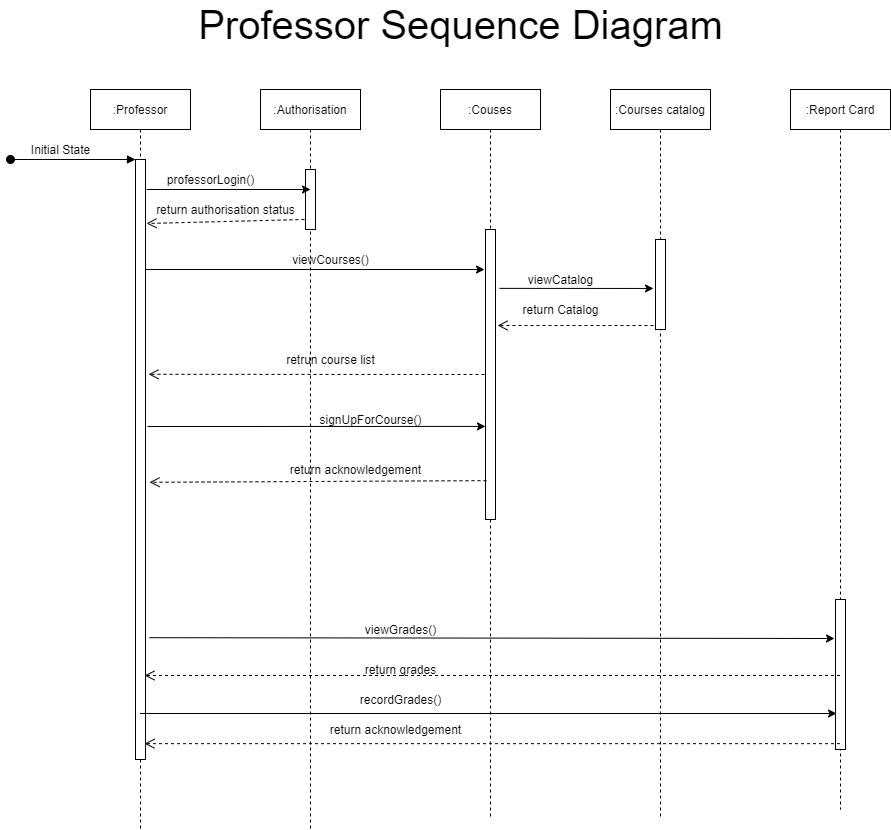

The diagram above was exported from draw.io. Its source (the exported page's mxGraphModel, read from the mxfile embedded in the PNG):
<mxGraphModel dx="1422" dy="1875" grid="1" gridSize="10" guides="1" tooltips="1" connect="1" arrows="1" fold="1" page="1" pageScale="1" pageWidth="850" pageHeight="1100" math="0" shadow="0">
  <root>
    <mxCell id="0" />
    <mxCell id="1" parent="0" />
    <mxCell id="3nuBFxr9cyL0pnOWT2aG-1" value=":Professor" style="shape=umlLifeline;perimeter=lifelinePerimeter;container=1;collapsible=0;recursiveResize=0;rounded=0;shadow=0;strokeWidth=1;" parent="1" vertex="1">
      <mxGeometry x="120" y="80" width="100" height="740" as="geometry" />
    </mxCell>
    <mxCell id="3nuBFxr9cyL0pnOWT2aG-2" value="" style="points=[];perimeter=orthogonalPerimeter;rounded=0;shadow=0;strokeWidth=1;" parent="3nuBFxr9cyL0pnOWT2aG-1" vertex="1">
      <mxGeometry x="45" y="70" width="10" height="600" as="geometry" />
    </mxCell>
    <mxCell id="3nuBFxr9cyL0pnOWT2aG-3" value="" style="verticalAlign=bottom;startArrow=oval;endArrow=block;startSize=8;shadow=0;strokeWidth=1;" parent="3nuBFxr9cyL0pnOWT2aG-1" target="3nuBFxr9cyL0pnOWT2aG-2" edge="1">
      <mxGeometry relative="1" as="geometry">
        <mxPoint x="-80" y="70" as="sourcePoint" />
      </mxGeometry>
    </mxCell>
    <mxCell id="3nuBFxr9cyL0pnOWT2aG-5" value=":Couses" style="shape=umlLifeline;perimeter=lifelinePerimeter;container=1;collapsible=0;recursiveResize=0;rounded=0;shadow=0;strokeWidth=1;" parent="1" vertex="1">
      <mxGeometry x="470" y="80" width="100" height="730" as="geometry" />
    </mxCell>
    <mxCell id="3nuBFxr9cyL0pnOWT2aG-6" value="" style="points=[];perimeter=orthogonalPerimeter;rounded=0;shadow=0;strokeWidth=1;" parent="3nuBFxr9cyL0pnOWT2aG-5" vertex="1">
      <mxGeometry x="45" y="140" width="10" height="290" as="geometry" />
    </mxCell>
    <mxCell id="Odp9NXtxJ_sD7xpuQx2H-1" value=":Courses catalog" style="shape=umlLifeline;perimeter=lifelinePerimeter;container=1;collapsible=0;recursiveResize=0;rounded=0;shadow=0;strokeWidth=1;" parent="1" vertex="1">
      <mxGeometry x="640" y="80" width="100" height="730" as="geometry" />
    </mxCell>
    <mxCell id="Odp9NXtxJ_sD7xpuQx2H-2" value="" style="points=[];perimeter=orthogonalPerimeter;rounded=0;shadow=0;strokeWidth=1;" parent="Odp9NXtxJ_sD7xpuQx2H-1" vertex="1">
      <mxGeometry x="45" y="150" width="10" height="90" as="geometry" />
    </mxCell>
    <mxCell id="Odp9NXtxJ_sD7xpuQx2H-4" value=":Report Card" style="shape=umlLifeline;perimeter=lifelinePerimeter;container=1;collapsible=0;recursiveResize=0;rounded=0;shadow=0;strokeWidth=1;" parent="1" vertex="1">
      <mxGeometry x="820" y="80" width="100" height="720" as="geometry" />
    </mxCell>
    <mxCell id="Odp9NXtxJ_sD7xpuQx2H-5" value="" style="points=[];perimeter=orthogonalPerimeter;rounded=0;shadow=0;strokeWidth=1;" parent="Odp9NXtxJ_sD7xpuQx2H-4" vertex="1">
      <mxGeometry x="45" y="510" width="10" height="150" as="geometry" />
    </mxCell>
    <mxCell id="VhEHl3Kf3MTnggXEfKz0-3" value=":Authorisation" style="shape=umlLifeline;perimeter=lifelinePerimeter;container=1;collapsible=0;recursiveResize=0;rounded=0;shadow=0;strokeWidth=1;" parent="1" vertex="1">
      <mxGeometry x="290" y="80" width="100" height="740" as="geometry" />
    </mxCell>
    <mxCell id="VhEHl3Kf3MTnggXEfKz0-4" value="" style="points=[];perimeter=orthogonalPerimeter;rounded=0;shadow=0;strokeWidth=1;" parent="VhEHl3Kf3MTnggXEfKz0-3" vertex="1">
      <mxGeometry x="45" y="80" width="10" height="60" as="geometry" />
    </mxCell>
    <mxCell id="VhEHl3Kf3MTnggXEfKz0-5" value="" style="endArrow=classic;html=1;entryX=0.5;entryY=0.333;entryDx=0;entryDy=0;entryPerimeter=0;exitX=1.1;exitY=0.05;exitDx=0;exitDy=0;exitPerimeter=0;" parent="1" source="3nuBFxr9cyL0pnOWT2aG-2" target="VhEHl3Kf3MTnggXEfKz0-4" edge="1">
      <mxGeometry width="50" height="50" relative="1" as="geometry">
        <mxPoint x="400" y="250" as="sourcePoint" />
        <mxPoint x="450" y="200" as="targetPoint" />
      </mxGeometry>
    </mxCell>
    <mxCell id="VhEHl3Kf3MTnggXEfKz0-6" value="" style="html=1;verticalAlign=bottom;endArrow=open;dashed=1;endSize=8;exitX=-0.1;exitY=0.833;exitDx=0;exitDy=0;exitPerimeter=0;" parent="1" source="VhEHl3Kf3MTnggXEfKz0-4" edge="1">
      <mxGeometry y="-40" relative="1" as="geometry">
        <mxPoint x="460" y="220" as="sourcePoint" />
        <mxPoint x="176" y="214" as="targetPoint" />
        <mxPoint as="offset" />
      </mxGeometry>
    </mxCell>
    <mxCell id="VhEHl3Kf3MTnggXEfKz0-7" value="" style="endArrow=classic;html=1;entryX=-0.1;entryY=0.138;entryDx=0;entryDy=0;entryPerimeter=0;" parent="1" source="3nuBFxr9cyL0pnOWT2aG-2" target="3nuBFxr9cyL0pnOWT2aG-6" edge="1">
      <mxGeometry width="50" height="50" relative="1" as="geometry">
        <mxPoint x="186" y="190" as="sourcePoint" />
        <mxPoint x="350" y="189.98000000000002" as="targetPoint" />
      </mxGeometry>
    </mxCell>
    <mxCell id="VhEHl3Kf3MTnggXEfKz0-8" value="" style="endArrow=classic;html=1;entryX=-0.2;entryY=0.544;entryDx=0;entryDy=0;entryPerimeter=0;exitX=1.4;exitY=0.203;exitDx=0;exitDy=0;exitPerimeter=0;" parent="1" source="3nuBFxr9cyL0pnOWT2aG-6" target="Odp9NXtxJ_sD7xpuQx2H-2" edge="1">
      <mxGeometry width="50" height="50" relative="1" as="geometry">
        <mxPoint x="186" y="190" as="sourcePoint" />
        <mxPoint x="350" y="189.98000000000002" as="targetPoint" />
      </mxGeometry>
    </mxCell>
    <mxCell id="VhEHl3Kf3MTnggXEfKz0-9" value="" style="html=1;verticalAlign=bottom;endArrow=open;dashed=1;endSize=8;exitX=-0.2;exitY=0.956;exitDx=0;exitDy=0;exitPerimeter=0;entryX=1.2;entryY=0.331;entryDx=0;entryDy=0;entryPerimeter=0;" parent="1" source="Odp9NXtxJ_sD7xpuQx2H-2" target="3nuBFxr9cyL0pnOWT2aG-6" edge="1">
      <mxGeometry y="-40" relative="1" as="geometry">
        <mxPoint x="344" y="219.98000000000002" as="sourcePoint" />
        <mxPoint x="186" y="224" as="targetPoint" />
        <mxPoint as="offset" />
      </mxGeometry>
    </mxCell>
    <mxCell id="VhEHl3Kf3MTnggXEfKz0-10" value="" style="html=1;verticalAlign=bottom;endArrow=open;dashed=1;endSize=8;exitX=-0.1;exitY=0.5;exitDx=0;exitDy=0;exitPerimeter=0;entryX=1.3;entryY=0.358;entryDx=0;entryDy=0;entryPerimeter=0;" parent="1" source="3nuBFxr9cyL0pnOWT2aG-6" target="3nuBFxr9cyL0pnOWT2aG-2" edge="1">
      <mxGeometry y="-40" relative="1" as="geometry">
        <mxPoint x="693" y="326.03999999999996" as="sourcePoint" />
        <mxPoint x="537" y="325.99" as="targetPoint" />
        <mxPoint as="offset" />
      </mxGeometry>
    </mxCell>
    <mxCell id="VhEHl3Kf3MTnggXEfKz0-11" value="" style="endArrow=classic;html=1;entryX=0;entryY=0.679;entryDx=0;entryDy=0;entryPerimeter=0;exitX=1.2;exitY=0.445;exitDx=0;exitDy=0;exitPerimeter=0;" parent="1" source="3nuBFxr9cyL0pnOWT2aG-2" target="3nuBFxr9cyL0pnOWT2aG-6" edge="1">
      <mxGeometry width="50" height="50" relative="1" as="geometry">
        <mxPoint x="186" y="190" as="sourcePoint" />
        <mxPoint x="350" y="189.98000000000002" as="targetPoint" />
      </mxGeometry>
    </mxCell>
    <mxCell id="VhEHl3Kf3MTnggXEfKz0-12" value="" style="html=1;verticalAlign=bottom;endArrow=open;dashed=1;endSize=8;exitX=0.1;exitY=0.866;exitDx=0;exitDy=0;exitPerimeter=0;entryX=1.4;entryY=0.538;entryDx=0;entryDy=0;entryPerimeter=0;" parent="1" source="3nuBFxr9cyL0pnOWT2aG-6" target="3nuBFxr9cyL0pnOWT2aG-2" edge="1">
      <mxGeometry y="-40" relative="1" as="geometry">
        <mxPoint x="524" y="375" as="sourcePoint" />
        <mxPoint x="188" y="374.79999999999995" as="targetPoint" />
        <mxPoint as="offset" />
      </mxGeometry>
    </mxCell>
    <mxCell id="VhEHl3Kf3MTnggXEfKz0-13" value="" style="endArrow=classic;html=1;entryX=-0.1;entryY=0.26;entryDx=0;entryDy=0;entryPerimeter=0;exitX=1.4;exitY=0.797;exitDx=0;exitDy=0;exitPerimeter=0;" parent="1" source="3nuBFxr9cyL0pnOWT2aG-2" target="Odp9NXtxJ_sD7xpuQx2H-5" edge="1">
      <mxGeometry width="50" height="50" relative="1" as="geometry">
        <mxPoint x="187" y="427" as="sourcePoint" />
        <mxPoint x="525" y="426.9100000000001" as="targetPoint" />
      </mxGeometry>
    </mxCell>
    <mxCell id="VhEHl3Kf3MTnggXEfKz0-14" value="" style="html=1;verticalAlign=bottom;endArrow=open;dashed=1;endSize=8;entryX=0.9;entryY=0.86;entryDx=0;entryDy=0;entryPerimeter=0;" parent="1" source="Odp9NXtxJ_sD7xpuQx2H-4" target="3nuBFxr9cyL0pnOWT2aG-2" edge="1">
      <mxGeometry y="-40" relative="1" as="geometry">
        <mxPoint x="524" y="375" as="sourcePoint" />
        <mxPoint x="188" y="374.79999999999995" as="targetPoint" />
        <mxPoint as="offset" />
      </mxGeometry>
    </mxCell>
    <mxCell id="VhEHl3Kf3MTnggXEfKz0-15" value="return Catalog" style="text;html=1;align=center;verticalAlign=middle;resizable=0;points=[];autosize=1;" parent="1" vertex="1">
      <mxGeometry x="545" y="290" width="90" height="20" as="geometry" />
    </mxCell>
    <mxCell id="VhEHl3Kf3MTnggXEfKz0-16" value="viewCatalog" style="text;html=1;align=center;verticalAlign=middle;resizable=0;points=[];autosize=1;" parent="1" vertex="1">
      <mxGeometry x="550" y="260" width="80" height="20" as="geometry" />
    </mxCell>
    <mxCell id="VhEHl3Kf3MTnggXEfKz0-17" value="viewGrades()" style="text;html=1;align=center;verticalAlign=middle;resizable=0;points=[];autosize=1;" parent="1" vertex="1">
      <mxGeometry x="385" y="610" width="90" height="20" as="geometry" />
    </mxCell>
    <mxCell id="VhEHl3Kf3MTnggXEfKz0-18" value="signUpForCourse()" style="text;html=1;align=center;verticalAlign=middle;resizable=0;points=[];autosize=1;" parent="1" vertex="1">
      <mxGeometry x="340" y="400" width="120" height="20" as="geometry" />
    </mxCell>
    <mxCell id="VhEHl3Kf3MTnggXEfKz0-19" value="retrun course list" style="text;html=1;align=center;verticalAlign=middle;resizable=0;points=[];autosize=1;" parent="1" vertex="1">
      <mxGeometry x="310" y="340" width="100" height="20" as="geometry" />
    </mxCell>
    <mxCell id="VhEHl3Kf3MTnggXEfKz0-20" value="return acknowledgement" style="text;html=1;align=center;verticalAlign=middle;resizable=0;points=[];autosize=1;" parent="1" vertex="1">
      <mxGeometry x="310" y="450" width="150" height="20" as="geometry" />
    </mxCell>
    <mxCell id="VhEHl3Kf3MTnggXEfKz0-22" value="return grades" style="text;html=1;align=center;verticalAlign=middle;resizable=0;points=[];autosize=1;" parent="1" vertex="1">
      <mxGeometry x="385" y="650" width="90" height="20" as="geometry" />
    </mxCell>
    <mxCell id="VhEHl3Kf3MTnggXEfKz0-23" value="return authorisation status" style="text;html=1;align=center;verticalAlign=middle;resizable=0;points=[];autosize=1;" parent="1" vertex="1">
      <mxGeometry x="180" y="190" width="150" height="20" as="geometry" />
    </mxCell>
    <mxCell id="VhEHl3Kf3MTnggXEfKz0-24" value="professorLogin()" style="text;html=1;align=center;verticalAlign=middle;resizable=0;points=[];autosize=1;" parent="1" vertex="1">
      <mxGeometry x="190" y="160" width="100" height="20" as="geometry" />
    </mxCell>
    <mxCell id="VhEHl3Kf3MTnggXEfKz0-25" value="viewCourses()" style="text;html=1;align=center;verticalAlign=middle;resizable=0;points=[];autosize=1;" parent="1" vertex="1">
      <mxGeometry x="315" y="240" width="90" height="20" as="geometry" />
    </mxCell>
    <mxCell id="VhEHl3Kf3MTnggXEfKz0-26" value="Initial State" style="text;html=1;align=center;verticalAlign=middle;resizable=0;points=[];autosize=1;" parent="1" vertex="1">
      <mxGeometry x="55" y="130" width="70" height="20" as="geometry" />
    </mxCell>
    <mxCell id="VhEHl3Kf3MTnggXEfKz0-29" value="" style="endArrow=classic;html=1;entryX=0.1;entryY=0.76;entryDx=0;entryDy=0;entryPerimeter=0;" parent="1" source="3nuBFxr9cyL0pnOWT2aG-1" target="Odp9NXtxJ_sD7xpuQx2H-5" edge="1">
      <mxGeometry width="50" height="50" relative="1" as="geometry">
        <mxPoint x="400" y="750" as="sourcePoint" />
        <mxPoint x="450" y="700" as="targetPoint" />
      </mxGeometry>
    </mxCell>
    <mxCell id="VhEHl3Kf3MTnggXEfKz0-31" value="" style="html=1;verticalAlign=bottom;endArrow=open;dashed=1;endSize=8;entryX=0.54;entryY=0.884;entryDx=0;entryDy=0;entryPerimeter=0;" parent="1" source="Odp9NXtxJ_sD7xpuQx2H-4" target="3nuBFxr9cyL0pnOWT2aG-1" edge="1">
      <mxGeometry y="-40" relative="1" as="geometry">
        <mxPoint x="879.5" y="676" as="sourcePoint" />
        <mxPoint x="184" y="676" as="targetPoint" />
        <mxPoint as="offset" />
      </mxGeometry>
    </mxCell>
    <mxCell id="VhEHl3Kf3MTnggXEfKz0-32" value="recordGrades()" style="text;html=1;align=center;verticalAlign=middle;resizable=0;points=[];autosize=1;" parent="1" vertex="1">
      <mxGeometry x="380" y="680" width="100" height="20" as="geometry" />
    </mxCell>
    <mxCell id="VhEHl3Kf3MTnggXEfKz0-33" value="return acknowledgement" style="text;html=1;align=center;verticalAlign=middle;resizable=0;points=[];autosize=1;" parent="1" vertex="1">
      <mxGeometry x="350" y="710" width="150" height="20" as="geometry" />
    </mxCell>
    <mxCell id="VhEHl3Kf3MTnggXEfKz0-34" value="&lt;font style=&quot;font-size: 40px&quot;&gt;Professor Sequence Diagram&lt;/font&gt;" style="text;html=1;align=center;verticalAlign=middle;resizable=0;points=[];autosize=1;" parent="1" vertex="1">
      <mxGeometry x="220" width="540" height="30" as="geometry" />
    </mxCell>
  </root>
</mxGraphModel>